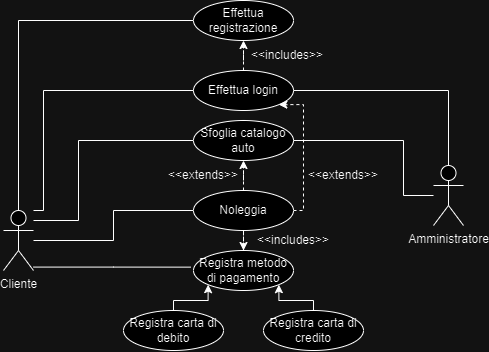

The diagram above was exported from draw.io. Its source (the exported page's mxGraphModel, read from the mxfile embedded in the PNG):
<mxGraphModel dx="652" dy="341" grid="1" gridSize="10" guides="1" tooltips="1" connect="1" arrows="1" fold="1" page="1" pageScale="1" pageWidth="827" pageHeight="1169" math="0" shadow="0">
  <root>
    <mxCell id="0" />
    <mxCell id="1" parent="0" />
    <mxCell id="zpsZZOxPBX4vFcDPkm1p-13" style="edgeStyle=orthogonalEdgeStyle;rounded=0;orthogonalLoop=1;jettySize=auto;html=1;entryX=0;entryY=0.5;entryDx=0;entryDy=0;endArrow=none;endFill=0;" edge="1" parent="1" source="zpsZZOxPBX4vFcDPkm1p-1" target="zpsZZOxPBX4vFcDPkm1p-4">
      <mxGeometry relative="1" as="geometry">
        <Array as="points">
          <mxPoint x="175" y="250" />
          <mxPoint x="175" y="170" />
        </Array>
      </mxGeometry>
    </mxCell>
    <mxCell id="zpsZZOxPBX4vFcDPkm1p-14" style="edgeStyle=orthogonalEdgeStyle;rounded=0;orthogonalLoop=1;jettySize=auto;html=1;entryX=0;entryY=0.5;entryDx=0;entryDy=0;endArrow=none;endFill=0;" edge="1" parent="1" source="zpsZZOxPBX4vFcDPkm1p-1" target="zpsZZOxPBX4vFcDPkm1p-7">
      <mxGeometry relative="1" as="geometry" />
    </mxCell>
    <mxCell id="zpsZZOxPBX4vFcDPkm1p-26" style="edgeStyle=orthogonalEdgeStyle;rounded=0;orthogonalLoop=1;jettySize=auto;html=1;entryX=0;entryY=0.5;entryDx=0;entryDy=0;endArrow=none;endFill=0;" edge="1" parent="1">
      <mxGeometry relative="1" as="geometry">
        <mxPoint x="130" y="240" as="sourcePoint" />
        <mxPoint x="304.99999999999795" y="120" as="targetPoint" />
        <Array as="points">
          <mxPoint x="140" y="240" />
          <mxPoint x="140" y="120" />
        </Array>
      </mxGeometry>
    </mxCell>
    <mxCell id="zpsZZOxPBX4vFcDPkm1p-35" style="edgeStyle=orthogonalEdgeStyle;rounded=0;orthogonalLoop=1;jettySize=auto;html=1;entryX=0;entryY=0.5;entryDx=0;entryDy=0;endArrow=none;endFill=0;" edge="1" parent="1" source="zpsZZOxPBX4vFcDPkm1p-1" target="zpsZZOxPBX4vFcDPkm1p-32">
      <mxGeometry relative="1" as="geometry">
        <Array as="points">
          <mxPoint x="115" y="50" />
        </Array>
      </mxGeometry>
    </mxCell>
    <mxCell id="zpsZZOxPBX4vFcDPkm1p-1" value="Cliente" style="shape=umlActor;verticalLabelPosition=bottom;verticalAlign=top;html=1;outlineConnect=0;" vertex="1" parent="1">
      <mxGeometry x="100" y="240" width="30" height="60" as="geometry" />
    </mxCell>
    <mxCell id="zpsZZOxPBX4vFcDPkm1p-4" value="Sfoglia catalogo auto" style="ellipse;whiteSpace=wrap;html=1;" vertex="1" parent="1">
      <mxGeometry x="290" y="150" width="100" height="40" as="geometry" />
    </mxCell>
    <mxCell id="zpsZZOxPBX4vFcDPkm1p-33" style="edgeStyle=orthogonalEdgeStyle;rounded=0;orthogonalLoop=1;jettySize=auto;html=1;entryX=0.5;entryY=1;entryDx=0;entryDy=0;dashed=1;" edge="1" parent="1" source="zpsZZOxPBX4vFcDPkm1p-5" target="zpsZZOxPBX4vFcDPkm1p-32">
      <mxGeometry relative="1" as="geometry" />
    </mxCell>
    <mxCell id="zpsZZOxPBX4vFcDPkm1p-5" value="Effettua login" style="ellipse;whiteSpace=wrap;html=1;" vertex="1" parent="1">
      <mxGeometry x="290" y="100" width="100" height="40" as="geometry" />
    </mxCell>
    <mxCell id="zpsZZOxPBX4vFcDPkm1p-22" style="edgeStyle=orthogonalEdgeStyle;rounded=0;orthogonalLoop=1;jettySize=auto;html=1;entryX=0.5;entryY=0;entryDx=0;entryDy=0;dashed=1;" edge="1" parent="1" source="zpsZZOxPBX4vFcDPkm1p-7" target="zpsZZOxPBX4vFcDPkm1p-8">
      <mxGeometry relative="1" as="geometry" />
    </mxCell>
    <mxCell id="zpsZZOxPBX4vFcDPkm1p-27" style="edgeStyle=orthogonalEdgeStyle;rounded=0;orthogonalLoop=1;jettySize=auto;html=1;entryX=0.5;entryY=1;entryDx=0;entryDy=0;dashed=1;" edge="1" parent="1" source="zpsZZOxPBX4vFcDPkm1p-7" target="zpsZZOxPBX4vFcDPkm1p-4">
      <mxGeometry relative="1" as="geometry" />
    </mxCell>
    <mxCell id="zpsZZOxPBX4vFcDPkm1p-28" style="edgeStyle=orthogonalEdgeStyle;rounded=0;orthogonalLoop=1;jettySize=auto;html=1;entryX=1;entryY=1;entryDx=0;entryDy=0;dashed=1;" edge="1" parent="1" source="zpsZZOxPBX4vFcDPkm1p-7" target="zpsZZOxPBX4vFcDPkm1p-5">
      <mxGeometry relative="1" as="geometry">
        <Array as="points">
          <mxPoint x="400" y="240" />
          <mxPoint x="400" y="134" />
        </Array>
      </mxGeometry>
    </mxCell>
    <mxCell id="zpsZZOxPBX4vFcDPkm1p-7" value="Noleggia" style="ellipse;whiteSpace=wrap;html=1;" vertex="1" parent="1">
      <mxGeometry x="290" y="220" width="100" height="40" as="geometry" />
    </mxCell>
    <mxCell id="zpsZZOxPBX4vFcDPkm1p-8" value="Registra metodo di pagamento" style="ellipse;whiteSpace=wrap;html=1;" vertex="1" parent="1">
      <mxGeometry x="290" y="280" width="100" height="40" as="geometry" />
    </mxCell>
    <mxCell id="zpsZZOxPBX4vFcDPkm1p-24" style="edgeStyle=orthogonalEdgeStyle;rounded=0;orthogonalLoop=1;jettySize=auto;html=1;entryX=0;entryY=1;entryDx=0;entryDy=0;" edge="1" parent="1" source="zpsZZOxPBX4vFcDPkm1p-10" target="zpsZZOxPBX4vFcDPkm1p-8">
      <mxGeometry relative="1" as="geometry">
        <Array as="points">
          <mxPoint x="270" y="330" />
          <mxPoint x="305" y="330" />
        </Array>
      </mxGeometry>
    </mxCell>
    <mxCell id="zpsZZOxPBX4vFcDPkm1p-10" value="Registra carta di debito" style="ellipse;whiteSpace=wrap;html=1;" vertex="1" parent="1">
      <mxGeometry x="220" y="340" width="100" height="40" as="geometry" />
    </mxCell>
    <mxCell id="zpsZZOxPBX4vFcDPkm1p-25" style="edgeStyle=orthogonalEdgeStyle;rounded=0;orthogonalLoop=1;jettySize=auto;html=1;entryX=1;entryY=1;entryDx=0;entryDy=0;" edge="1" parent="1" source="zpsZZOxPBX4vFcDPkm1p-11" target="zpsZZOxPBX4vFcDPkm1p-8">
      <mxGeometry relative="1" as="geometry">
        <Array as="points">
          <mxPoint x="410" y="330" />
          <mxPoint x="375" y="330" />
        </Array>
      </mxGeometry>
    </mxCell>
    <mxCell id="zpsZZOxPBX4vFcDPkm1p-11" value="Registra carta di credito" style="ellipse;whiteSpace=wrap;html=1;" vertex="1" parent="1">
      <mxGeometry x="360" y="340" width="100" height="40" as="geometry" />
    </mxCell>
    <mxCell id="zpsZZOxPBX4vFcDPkm1p-15" style="edgeStyle=orthogonalEdgeStyle;rounded=0;orthogonalLoop=1;jettySize=auto;html=1;entryX=-0.028;entryY=0.416;entryDx=0;entryDy=0;entryPerimeter=0;endArrow=none;endFill=0;" edge="1" parent="1" source="zpsZZOxPBX4vFcDPkm1p-1" target="zpsZZOxPBX4vFcDPkm1p-8">
      <mxGeometry relative="1" as="geometry">
        <Array as="points">
          <mxPoint x="210" y="297" />
        </Array>
      </mxGeometry>
    </mxCell>
    <mxCell id="zpsZZOxPBX4vFcDPkm1p-20" value="&amp;lt;&amp;lt;extends&amp;gt;&amp;gt;" style="text;html=1;strokeColor=none;fillColor=none;align=center;verticalAlign=middle;whiteSpace=wrap;rounded=0;" vertex="1" parent="1">
      <mxGeometry x="270" y="190" width="60" height="30" as="geometry" />
    </mxCell>
    <mxCell id="zpsZZOxPBX4vFcDPkm1p-21" value="&amp;lt;&amp;lt;extends&amp;gt;&amp;gt;" style="text;html=1;strokeColor=none;fillColor=none;align=center;verticalAlign=middle;whiteSpace=wrap;rounded=0;" vertex="1" parent="1">
      <mxGeometry x="410" y="190" width="60" height="30" as="geometry" />
    </mxCell>
    <mxCell id="zpsZZOxPBX4vFcDPkm1p-23" value="&amp;lt;&amp;lt;includes&amp;gt;&amp;gt;" style="text;html=1;strokeColor=none;fillColor=none;align=center;verticalAlign=middle;whiteSpace=wrap;rounded=0;" vertex="1" parent="1">
      <mxGeometry x="360" y="255" width="60" height="30" as="geometry" />
    </mxCell>
    <mxCell id="zpsZZOxPBX4vFcDPkm1p-30" style="edgeStyle=orthogonalEdgeStyle;rounded=0;orthogonalLoop=1;jettySize=auto;html=1;entryX=1;entryY=0.5;entryDx=0;entryDy=0;endArrow=none;endFill=0;" edge="1" parent="1" source="zpsZZOxPBX4vFcDPkm1p-29" target="zpsZZOxPBX4vFcDPkm1p-5">
      <mxGeometry relative="1" as="geometry">
        <Array as="points">
          <mxPoint x="545" y="120" />
        </Array>
      </mxGeometry>
    </mxCell>
    <mxCell id="zpsZZOxPBX4vFcDPkm1p-31" style="edgeStyle=orthogonalEdgeStyle;rounded=0;orthogonalLoop=1;jettySize=auto;html=1;entryX=1;entryY=0.5;entryDx=0;entryDy=0;endArrow=none;endFill=0;" edge="1" parent="1" source="zpsZZOxPBX4vFcDPkm1p-29" target="zpsZZOxPBX4vFcDPkm1p-4">
      <mxGeometry relative="1" as="geometry">
        <Array as="points">
          <mxPoint x="500" y="225" />
          <mxPoint x="500" y="170" />
        </Array>
      </mxGeometry>
    </mxCell>
    <mxCell id="zpsZZOxPBX4vFcDPkm1p-29" value="Amministratore" style="shape=umlActor;verticalLabelPosition=bottom;verticalAlign=top;html=1;outlineConnect=0;" vertex="1" parent="1">
      <mxGeometry x="530" y="195" width="30" height="60" as="geometry" />
    </mxCell>
    <mxCell id="zpsZZOxPBX4vFcDPkm1p-32" value="Effettua registrazione" style="ellipse;whiteSpace=wrap;html=1;" vertex="1" parent="1">
      <mxGeometry x="290" y="30" width="100" height="40" as="geometry" />
    </mxCell>
    <mxCell id="zpsZZOxPBX4vFcDPkm1p-34" value="&amp;lt;&amp;lt;includes&amp;gt;&amp;gt;" style="text;html=1;strokeColor=none;fillColor=none;align=center;verticalAlign=middle;whiteSpace=wrap;rounded=0;" vertex="1" parent="1">
      <mxGeometry x="354" y="70" width="60" height="30" as="geometry" />
    </mxCell>
  </root>
</mxGraphModel>